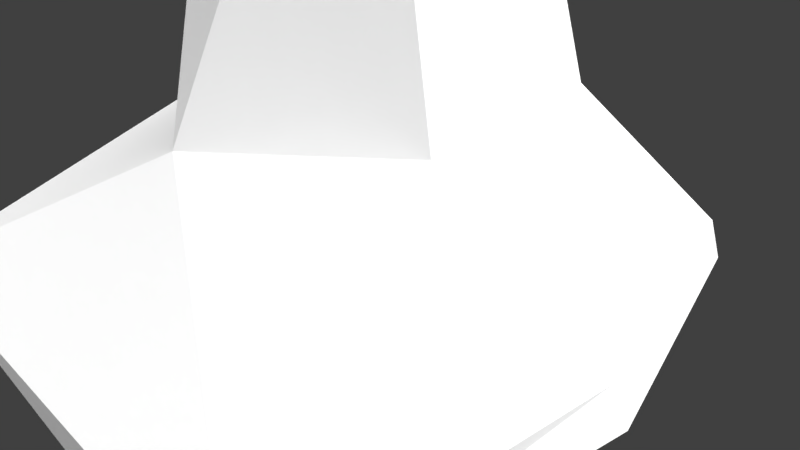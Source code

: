 # Source: Low_Poly_Cuboid_Rock_010.blend  (saved by Blender 2.77.0; exported with 4.5.12 LTS)
import bpy
from mathutils import Matrix  # noqa: F401  (used for matrix-valued properties, if any)

bpy.ops.wm.read_factory_settings(use_empty=True)
scene = bpy.context.scene
scene.name = 'Scene'

# ---- collections
col_collection_1 = bpy.data.collections.new('Collection 1'); scene.collection.children.link(col_collection_1)

# ---- materials (node trees are filled in below, after node groups)
mat_lowpolycuboidrock010mat = bpy.data.materials.new('LowPolyCuboidRock010Mat')
mat_lowpolycuboidrock010mat.alpha_threshold = 0.0
mat_lowpolycuboidrock010mat.roughness = 0.5
mat_lowpolycuboidrock010mat.line_color = (0.0, 0.0, 0.0, 1.0)

# ---- material node trees
mat_lowpolycuboidrock010mat.use_nodes = True; mat_lowpolycuboidrock010mat.node_tree.nodes.clear()
_N = mat_lowpolycuboidrock010mat.node_tree.nodes; _L = mat_lowpolycuboidrock010mat.node_tree.links
n0 = _N.new('ShaderNodeOutputMaterial'); n0.name = 'Material Output'; n0.location = (300, 300)
n1 = _N.new('ShaderNodeBsdfDiffuse'); n1.name = 'Diffuse BSDF'; n1.location = (10, 300)
n1.inputs[0].default_value = (1.0, 1.0, 1.0, 1.0)
_L.new(n1.outputs[0], n0.inputs[0])
n0.is_active_output = True

# ---- world
world_world = bpy.data.worlds.new('World'); scene.world = world_world
world_world.color = (0.05088, 0.05088, 0.05088)
world_world.use_sun_shadow = False
world_world.sun_shadow_jitter_overblur = 0.0
world_world.cycles.sampling_method = 'MANUAL'

# ---- cameras
cam_camera = bpy.data.cameras.new('Camera')
cam_camera.clip_end = 100.0
cam_camera.lens = 35.0
cam_camera.sensor_width = 32.0
cam_camera.sensor_height = 18.0
cam_camera.ortho_scale = 7.314
cam_camera.dof.focus_distance = 0.0

# ---- lights
light_lamp = bpy.data.lights.new('Lamp', 'SUN')
light_lamp.transmission_factor = 0.0
light_lamp.cutoff_distance = 30.0
light_lamp.angle = 2.214
light_lamp.energy = 5.0
light_lamp.shadow_buffer_clip_start = 1.001
light_lamp.shadow_soft_size = 2.0
light_lamp.shadow_cascade_max_distance = 1000.0

# ---- meshes
me_cube = bpy.data.meshes.new('Cube')
me_cube.from_pydata([(-0.3543, 0.08164, 0.05628), (0.2441, 0.7762, 0.2328), (-0.247, 1.234, 0.05289), (0.06849, -0.1145, 7.083), (-0.02467, -0.1616, -0.9009), (0.3009, -0.1092, -0.05567), (0.289, -1.366, 0.04621), (-0.1852, -1.363, 0.2382), (0.07952, 0.383, 7.061), (-0.2787, 0.03187, 0.8232), (-0.05275, -0.1441, 7.074), (-0.01641, -0.7443, 1.167), (-0.03348, -0.2005, 7.013), (-0.09934, 0.2381, 6.94), (0.08075, -0.2368, 4.67), (0.08944, 0.1678, 4.672), (-0.03669, 0.4559, 4.638), (-0.1122, 0.02199, 4.671), (-0.08153, -0.2062, 4.692), (0.02008, 0.4955, 4.673), (-0.0721, 0.7615, 1.235), (0.1709, 0.1265, 1.224), (0.1648, -0.3343, 1.296), (0.1173, 0.6116, 1.235), (-0.2001, -0.02821, 1.233), (0.03381, 0.7286, 1.224), (-0.1869, -1.186, -0.4204), (0.2747, -1.353, -0.4199), (-0.2633, 1.253, -0.4264), (0.2468, 0.8488, -0.1687), (-0.3702, 0.1036, -0.4236), (0.3124, -0.09949, -0.423)], [], [(21, 22, 6), (2, 1, 29), (7, 9, 0), (23, 1, 25), (27, 4, 31), (30, 4, 26), (25, 2, 20), (19, 15, 23), (26, 4, 27), (14, 3, 12), (9, 11, 24), (2, 29, 28), (0, 28, 30), (22, 14, 11), (24, 16, 20), (19, 8, 15), (0, 9, 2), (18, 14, 12), (9, 7, 11), (12, 3, 8), (8, 10, 12), (8, 13, 10), (25, 1, 2), (12, 10, 18), (13, 18, 10), (16, 19, 20), (16, 13, 8), (21, 14, 22), (3, 15, 8), (23, 15, 21), (13, 17, 18), (14, 21, 15), (16, 24, 17), (6, 5, 21), (11, 6, 22), (6, 11, 7), (14, 15, 3), (1, 21, 5), (11, 14, 18), (8, 19, 16), (9, 20, 2), (16, 17, 13), (31, 4, 29), (5, 31, 29), (0, 2, 28), (23, 25, 19), (11, 18, 24), (17, 24, 18), (27, 31, 5), (7, 26, 27), (1, 23, 21), (24, 20, 9), (19, 25, 20), (0, 30, 26), (5, 29, 1), (4, 28, 29), (4, 30, 28), (27, 5, 6), (0, 26, 7), (7, 27, 6)])
me_cube.materials.append(mat_lowpolycuboidrock010mat)
me_cube.use_remesh_preserve_volume = False
me_cube.use_remesh_preserve_attributes = False
me_cube.use_mirror_vertex_groups = False
me_cube.update()

# ---- objects
ob_objects = bpy.data.objects.new('OBJECTS', None)
ob_low_poly_cuboid_rock_010 = bpy.data.objects.new('Low_Poly_Cuboid_Rock_010', me_cube)
ob_lamp = bpy.data.objects.new('Lamp', light_lamp)
ob_camera = bpy.data.objects.new('Camera', cam_camera)

# ---- transforms, parenting, visibility, modifiers, constraints
ob_objects.location = (0.0, 0.0, 0.0)
ob_objects.empty_image_offset = (0.0, 0.0)
ob_objects.show_name = True
ob_objects.show_in_front = True
ob_objects.lineart.crease_threshold = 0.0
ob_low_poly_cuboid_rock_010.parent = ob_objects
ob_low_poly_cuboid_rock_010.location = (0.0, 0.0, 0.3579)
ob_low_poly_cuboid_rock_010.scale = (13.02, 3.361, 1.456)
ob_low_poly_cuboid_rock_010.lock_rotations_4d = False
ob_low_poly_cuboid_rock_010.empty_display_type = 'ARROWS'
ob_low_poly_cuboid_rock_010.lineart.crease_threshold = 0.0
ob_lamp.location = (4.076, 1.005, 5.904)
ob_lamp.rotation_euler = (0.6503, 0.05522, 1.866)
ob_lamp.lock_rotations_4d = False
ob_lamp.empty_display_type = 'ARROWS'
ob_lamp.color = (0.0, 0.0, 0.0, 0.0)
ob_lamp.lineart.crease_threshold = 0.0
ob_camera.location = (7.481, -6.508, 5.344)
ob_camera.rotation_euler = (1.109, 0.01082, 0.8149)
ob_camera.lock_rotations_4d = False
ob_camera.empty_display_type = 'ARROWS'
ob_camera.color = (0.0, 0.0, 0.0, 0.0)
ob_camera.display_type = 'WIRE'
ob_camera.lineart.crease_threshold = 0.0

# ---- collection membership
col_collection_1.objects.link(ob_objects)
col_collection_1.objects.link(ob_low_poly_cuboid_rock_010)
col_collection_1.objects.link(ob_lamp)
col_collection_1.objects.link(ob_camera)

# ---- scene / render settings (as saved in the file)
scene.camera = ob_camera
scene.frame_start = 1; scene.frame_end = 250; scene.frame_set(95)
scene.render.engine = 'CYCLES'
scene.render.resolution_percentage = 50
scene.render.dither_intensity = 0.0
scene.cycles.use_denoising = False
scene.cycles.samples = 128
scene.cycles.sampling_pattern = 'TABULATED_SOBOL'
scene.cycles.light_sampling_threshold = 0.0
scene.cycles.use_adaptive_sampling = False
scene.cycles.use_light_tree = False
scene.cycles.blur_glossy = 0.0
scene.cycles.sample_clamp_indirect = 0.0
scene.view_settings.view_transform = 'Standard'
bpy.context.view_layer.update()
